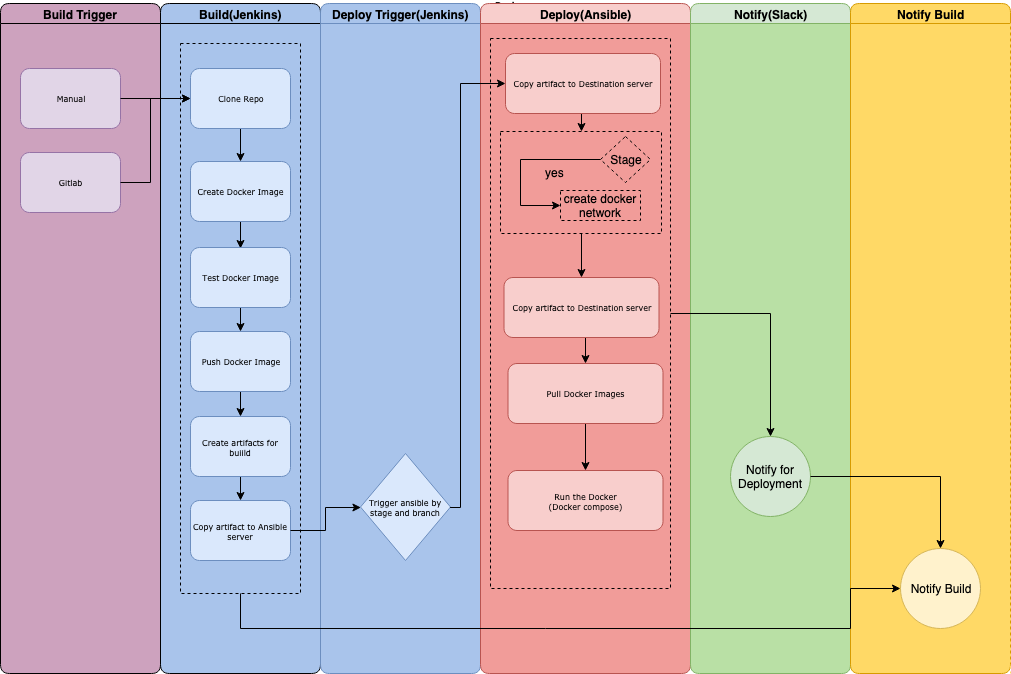

The diagram above was exported from draw.io. Its source (the exported page's mxGraphModel, read from the mxfile embedded in the PNG):
<mxGraphModel dx="1182" dy="784" grid="1" gridSize="10" guides="1" tooltips="1" connect="1" arrows="1" fold="1" page="1" pageScale="1" pageWidth="1100" pageHeight="850" background="#ffffff" math="0" shadow="0">
  <root>
    <mxCell id="0" />
    <mxCell id="1" parent="0" />
    <mxCell id="77e6c97f196da883-1" value="Pool" style="swimlane;html=1;childLayout=stackLayout;startSize=0;rounded=0;shadow=0;labelBackgroundColor=none;strokeWidth=1;fontFamily=Verdana;fontSize=8;align=center;glass=0;swimlaneLine=1;strokeColor=#FFFFFF;" parent="1" vertex="1">
      <mxGeometry x="50" y="35" width="1010" height="670" as="geometry" />
    </mxCell>
    <mxCell id="77e6c97f196da883-2" value="Build Trigger" style="swimlane;html=1;startSize=20;rounded=1;swimlaneFillColor=#CDA2BE;fillColor=#CDA2BE;" parent="77e6c97f196da883-1" vertex="1">
      <mxGeometry width="160" height="670" as="geometry" />
    </mxCell>
    <mxCell id="77e6c97f196da883-8" value="Manual" style="rounded=1;whiteSpace=wrap;html=1;shadow=0;labelBackgroundColor=none;strokeColor=#9673a6;strokeWidth=1;fillColor=#e1d5e7;fontFamily=Verdana;fontSize=8;align=center;" parent="77e6c97f196da883-2" vertex="1">
      <mxGeometry x="20" y="65" width="100" height="60" as="geometry" />
    </mxCell>
    <mxCell id="E-vcdrZymoFXA9siSzbK-45" value="Gitlab" style="rounded=1;whiteSpace=wrap;html=1;shadow=0;labelBackgroundColor=none;strokeColor=#9673a6;strokeWidth=1;fillColor=#e1d5e7;fontFamily=Verdana;fontSize=8;align=center;" vertex="1" parent="77e6c97f196da883-2">
      <mxGeometry x="20" y="149" width="100" height="60" as="geometry" />
    </mxCell>
    <mxCell id="77e6c97f196da883-33" style="edgeStyle=orthogonalEdgeStyle;rounded=1;html=1;labelBackgroundColor=none;startArrow=none;startFill=0;startSize=5;endArrow=classicThin;endFill=1;endSize=5;jettySize=auto;orthogonalLoop=1;strokeColor=#000000;strokeWidth=1;fontFamily=Verdana;fontSize=8;fontColor=#000000;" parent="77e6c97f196da883-1" source="77e6c97f196da883-13" target="77e6c97f196da883-15" edge="1">
      <mxGeometry relative="1" as="geometry" />
    </mxCell>
    <mxCell id="77e6c97f196da883-3" value="Build(Jenkins)" style="swimlane;html=1;startSize=20;swimlaneLine=1;rounded=1;swimlaneFillColor=#A9C4EB;fillColor=#A9C4EB;" parent="77e6c97f196da883-1" vertex="1">
      <mxGeometry x="160" width="160" height="670" as="geometry" />
    </mxCell>
    <mxCell id="E-vcdrZymoFXA9siSzbK-12" value="" style="edgeStyle=orthogonalEdgeStyle;rounded=0;orthogonalLoop=1;jettySize=auto;html=1;" edge="1" parent="77e6c97f196da883-3" source="77e6c97f196da883-11" target="E-vcdrZymoFXA9siSzbK-1">
      <mxGeometry relative="1" as="geometry" />
    </mxCell>
    <mxCell id="77e6c97f196da883-11" value="Clone Repo" style="rounded=1;whiteSpace=wrap;html=1;shadow=0;labelBackgroundColor=none;strokeColor=#6c8ebf;strokeWidth=1;fillColor=#dae8fc;fontFamily=Verdana;fontSize=8;align=center;" parent="77e6c97f196da883-3" vertex="1">
      <mxGeometry x="30" y="65" width="100" height="60" as="geometry" />
    </mxCell>
    <mxCell id="E-vcdrZymoFXA9siSzbK-8" value="" style="edgeStyle=orthogonalEdgeStyle;rounded=0;orthogonalLoop=1;jettySize=auto;html=1;" edge="1" parent="77e6c97f196da883-3" source="77e6c97f196da883-9" target="E-vcdrZymoFXA9siSzbK-7">
      <mxGeometry relative="1" as="geometry" />
    </mxCell>
    <mxCell id="77e6c97f196da883-9" value="Create artifacts for buiild" style="rounded=1;whiteSpace=wrap;html=1;shadow=0;labelBackgroundColor=none;strokeColor=#6c8ebf;strokeWidth=1;fillColor=#dae8fc;fontFamily=Verdana;fontSize=8;align=center;" parent="77e6c97f196da883-3" vertex="1">
      <mxGeometry x="30" y="413" width="100" height="60" as="geometry" />
    </mxCell>
    <mxCell id="E-vcdrZymoFXA9siSzbK-11" value="" style="edgeStyle=orthogonalEdgeStyle;rounded=0;orthogonalLoop=1;jettySize=auto;html=1;" edge="1" parent="77e6c97f196da883-3">
      <mxGeometry relative="1" as="geometry">
        <mxPoint x="80" y="201" as="sourcePoint" />
        <mxPoint x="80" y="245" as="targetPoint" />
      </mxGeometry>
    </mxCell>
    <mxCell id="E-vcdrZymoFXA9siSzbK-1" value="Create Docker Image" style="rounded=1;whiteSpace=wrap;html=1;shadow=0;labelBackgroundColor=none;strokeColor=#6c8ebf;strokeWidth=1;fillColor=#dae8fc;fontFamily=Verdana;fontSize=8;align=center;" vertex="1" parent="77e6c97f196da883-3">
      <mxGeometry x="30" y="158" width="100" height="60" as="geometry" />
    </mxCell>
    <mxCell id="E-vcdrZymoFXA9siSzbK-10" value="" style="edgeStyle=orthogonalEdgeStyle;rounded=0;orthogonalLoop=1;jettySize=auto;html=1;" edge="1" parent="77e6c97f196da883-3" source="E-vcdrZymoFXA9siSzbK-2" target="E-vcdrZymoFXA9siSzbK-5">
      <mxGeometry relative="1" as="geometry" />
    </mxCell>
    <mxCell id="E-vcdrZymoFXA9siSzbK-2" value="Test Docker Image" style="rounded=1;whiteSpace=wrap;html=1;shadow=0;labelBackgroundColor=none;strokeColor=#6c8ebf;strokeWidth=1;fillColor=#dae8fc;fontFamily=Verdana;fontSize=8;align=center;" vertex="1" parent="77e6c97f196da883-3">
      <mxGeometry x="30" y="244" width="100" height="60" as="geometry" />
    </mxCell>
    <mxCell id="E-vcdrZymoFXA9siSzbK-9" value="" style="edgeStyle=orthogonalEdgeStyle;rounded=0;orthogonalLoop=1;jettySize=auto;html=1;" edge="1" parent="77e6c97f196da883-3" source="E-vcdrZymoFXA9siSzbK-5" target="77e6c97f196da883-9">
      <mxGeometry relative="1" as="geometry" />
    </mxCell>
    <mxCell id="E-vcdrZymoFXA9siSzbK-5" value="Push Docker Image" style="rounded=1;whiteSpace=wrap;html=1;shadow=0;labelBackgroundColor=none;strokeColor=#6c8ebf;strokeWidth=1;fillColor=#dae8fc;fontFamily=Verdana;fontSize=8;align=center;" vertex="1" parent="77e6c97f196da883-3">
      <mxGeometry x="30" y="328" width="100" height="60" as="geometry" />
    </mxCell>
    <mxCell id="E-vcdrZymoFXA9siSzbK-7" value="Copy artifact to Ansible server" style="rounded=1;whiteSpace=wrap;html=1;shadow=0;labelBackgroundColor=none;strokeColor=#6c8ebf;strokeWidth=1;fillColor=#dae8fc;fontFamily=Verdana;fontSize=8;align=center;" vertex="1" parent="77e6c97f196da883-3">
      <mxGeometry x="30" y="497" width="100" height="60" as="geometry" />
    </mxCell>
    <mxCell id="E-vcdrZymoFXA9siSzbK-27" value="" style="rounded=0;whiteSpace=wrap;html=1;shadow=0;glass=0;comic=0;startSize=0;strokeColor=#000000;fillColor=none;gradientColor=#ffffff;dashed=1;" vertex="1" parent="77e6c97f196da883-3">
      <mxGeometry x="20" y="40" width="120" height="550" as="geometry" />
    </mxCell>
    <mxCell id="77e6c97f196da883-4" value="Deploy Trigger(Jenkins)" style="swimlane;html=1;startSize=20;rounded=1;swimlaneFillColor=#A9C4EB;fillColor=#A9C4EB;strokeColor=#6c8ebf;" parent="77e6c97f196da883-1" vertex="1">
      <mxGeometry x="320" width="160" height="670" as="geometry" />
    </mxCell>
    <mxCell id="77e6c97f196da883-13" value="Trigger ansible by stage and branch" style="rhombus;whiteSpace=wrap;html=1;rounded=0;shadow=0;labelBackgroundColor=none;strokeColor=#6c8ebf;strokeWidth=1;fillColor=#dae8fc;fontFamily=Verdana;fontSize=8;align=center;" parent="77e6c97f196da883-4" vertex="1">
      <mxGeometry x="40" y="450" width="90" height="107" as="geometry" />
    </mxCell>
    <mxCell id="77e6c97f196da883-5" value="Deploy(Ansible)" style="swimlane;html=1;startSize=20;rounded=1;swimlaneFillColor=#F19C99;fillColor=#f8cecc;strokeColor=#b85450;" parent="77e6c97f196da883-1" vertex="1">
      <mxGeometry x="480" width="210" height="670" as="geometry" />
    </mxCell>
    <mxCell id="E-vcdrZymoFXA9siSzbK-29" value="" style="rounded=0;whiteSpace=wrap;html=1;shadow=0;glass=0;comic=0;startSize=0;strokeColor=#000000;fillColor=none;gradientColor=#ffffff;dashed=1;" vertex="1" parent="77e6c97f196da883-5">
      <mxGeometry x="10" y="35" width="180" height="550" as="geometry" />
    </mxCell>
    <mxCell id="E-vcdrZymoFXA9siSzbK-42" style="edgeStyle=orthogonalEdgeStyle;rounded=0;orthogonalLoop=1;jettySize=auto;html=1;exitX=0.5;exitY=1;exitDx=0;exitDy=0;entryX=0.5;entryY=0;entryDx=0;entryDy=0;startSize=0;" edge="1" parent="77e6c97f196da883-5" source="77e6c97f196da883-15" target="E-vcdrZymoFXA9siSzbK-36">
      <mxGeometry relative="1" as="geometry" />
    </mxCell>
    <mxCell id="77e6c97f196da883-15" value="Copy artifact to Destination server" style="rounded=1;whiteSpace=wrap;html=1;shadow=0;labelBackgroundColor=none;strokeColor=#b85450;strokeWidth=1;fillColor=#f8cecc;fontFamily=Verdana;fontSize=8;align=center;" parent="77e6c97f196da883-5" vertex="1">
      <mxGeometry x="25" y="50" width="155" height="60" as="geometry" />
    </mxCell>
    <mxCell id="E-vcdrZymoFXA9siSzbK-35" style="edgeStyle=orthogonalEdgeStyle;rounded=0;orthogonalLoop=1;jettySize=auto;html=1;exitX=0.5;exitY=1;exitDx=0;exitDy=0;entryX=0.5;entryY=0;entryDx=0;entryDy=0;startSize=0;" edge="1" parent="77e6c97f196da883-5" source="E-vcdrZymoFXA9siSzbK-31" target="E-vcdrZymoFXA9siSzbK-32">
      <mxGeometry relative="1" as="geometry" />
    </mxCell>
    <mxCell id="E-vcdrZymoFXA9siSzbK-31" value="Copy artifact to Destination server" style="rounded=1;whiteSpace=wrap;html=1;shadow=0;labelBackgroundColor=none;strokeColor=#b85450;strokeWidth=1;fillColor=#f8cecc;fontFamily=Verdana;fontSize=8;align=center;" vertex="1" parent="77e6c97f196da883-5">
      <mxGeometry x="23.5" y="274" width="155" height="60" as="geometry" />
    </mxCell>
    <mxCell id="E-vcdrZymoFXA9siSzbK-34" style="edgeStyle=orthogonalEdgeStyle;rounded=0;orthogonalLoop=1;jettySize=auto;html=1;exitX=0.5;exitY=1;exitDx=0;exitDy=0;startSize=0;" edge="1" parent="77e6c97f196da883-5" source="E-vcdrZymoFXA9siSzbK-32" target="E-vcdrZymoFXA9siSzbK-33">
      <mxGeometry relative="1" as="geometry" />
    </mxCell>
    <mxCell id="E-vcdrZymoFXA9siSzbK-32" value="Pull Docker Images" style="rounded=1;whiteSpace=wrap;html=1;shadow=0;labelBackgroundColor=none;strokeColor=#b85450;strokeWidth=1;fillColor=#f8cecc;fontFamily=Verdana;fontSize=8;align=center;" vertex="1" parent="77e6c97f196da883-5">
      <mxGeometry x="27.5" y="360" width="155" height="60" as="geometry" />
    </mxCell>
    <mxCell id="E-vcdrZymoFXA9siSzbK-33" value="&lt;div&gt;Run the Docker &lt;br&gt;&lt;/div&gt;&lt;div&gt;(Docker compose)&lt;br&gt;&lt;/div&gt;" style="rounded=1;whiteSpace=wrap;html=1;shadow=0;labelBackgroundColor=none;strokeColor=#b85450;strokeWidth=1;fillColor=#f8cecc;fontFamily=Verdana;fontSize=8;align=center;" vertex="1" parent="77e6c97f196da883-5">
      <mxGeometry x="27.5" y="467" width="155" height="60" as="geometry" />
    </mxCell>
    <mxCell id="E-vcdrZymoFXA9siSzbK-44" style="edgeStyle=orthogonalEdgeStyle;rounded=0;orthogonalLoop=1;jettySize=auto;html=1;exitX=0.5;exitY=1;exitDx=0;exitDy=0;entryX=0.5;entryY=0;entryDx=0;entryDy=0;startSize=0;" edge="1" parent="77e6c97f196da883-5" source="E-vcdrZymoFXA9siSzbK-36" target="E-vcdrZymoFXA9siSzbK-31">
      <mxGeometry relative="1" as="geometry" />
    </mxCell>
    <mxCell id="E-vcdrZymoFXA9siSzbK-36" value="" style="rounded=0;whiteSpace=wrap;html=1;shadow=0;glass=0;dashed=1;comic=0;startSize=0;strokeColor=#000000;fillColor=none;gradientColor=#ffffff;" vertex="1" parent="77e6c97f196da883-5">
      <mxGeometry x="20" y="128" width="161" height="102" as="geometry" />
    </mxCell>
    <mxCell id="E-vcdrZymoFXA9siSzbK-39" style="edgeStyle=orthogonalEdgeStyle;rounded=0;orthogonalLoop=1;jettySize=auto;html=1;exitX=0;exitY=0.5;exitDx=0;exitDy=0;entryX=0;entryY=0.5;entryDx=0;entryDy=0;startSize=0;" edge="1" parent="77e6c97f196da883-5" source="E-vcdrZymoFXA9siSzbK-37" target="E-vcdrZymoFXA9siSzbK-38">
      <mxGeometry relative="1" as="geometry">
        <Array as="points">
          <mxPoint x="40" y="156" />
          <mxPoint x="40" y="202" />
        </Array>
      </mxGeometry>
    </mxCell>
    <mxCell id="E-vcdrZymoFXA9siSzbK-40" value="yes" style="text;html=1;resizable=0;points=[];align=center;verticalAlign=middle;labelBackgroundColor=none;" vertex="1" connectable="0" parent="E-vcdrZymoFXA9siSzbK-39">
      <mxGeometry x="-0.4493" y="12" relative="1" as="geometry">
        <mxPoint as="offset" />
      </mxGeometry>
    </mxCell>
    <mxCell id="E-vcdrZymoFXA9siSzbK-37" value="Stage" style="rhombus;whiteSpace=wrap;html=1;rounded=0;shadow=0;glass=0;dashed=1;comic=0;startSize=0;strokeColor=#000000;fillColor=none;gradientColor=#ffffff;" vertex="1" parent="77e6c97f196da883-5">
      <mxGeometry x="120" y="133" width="50" height="46" as="geometry" />
    </mxCell>
    <mxCell id="E-vcdrZymoFXA9siSzbK-38" value="create docker network" style="rounded=0;whiteSpace=wrap;html=1;shadow=0;glass=0;dashed=1;comic=0;startSize=0;strokeColor=#000000;fillColor=none;gradientColor=#ffffff;" vertex="1" parent="77e6c97f196da883-5">
      <mxGeometry x="80" y="187" width="80" height="30" as="geometry" />
    </mxCell>
    <mxCell id="77e6c97f196da883-6" value="Notify(Slack)" style="swimlane;html=1;startSize=20;fillColor=#d5e8d4;strokeColor=#82b366;rounded=1;shadow=0;comic=0;swimlaneFillColor=#B9E0A5;" parent="77e6c97f196da883-1" vertex="1">
      <mxGeometry x="690" width="160" height="670" as="geometry" />
    </mxCell>
    <mxCell id="E-vcdrZymoFXA9siSzbK-23" value="Notify for Deployment" style="ellipse;whiteSpace=wrap;html=1;fillColor=#d5e8d4;strokeColor=#82b366;" vertex="1" parent="77e6c97f196da883-6">
      <mxGeometry x="40" y="433" width="80" height="80" as="geometry" />
    </mxCell>
    <mxCell id="77e6c97f196da883-7" value="Notify Build" style="swimlane;html=1;startSize=20;rounded=1;separatorColor=#FFD966;swimlaneFillColor=#FFD966;fillColor=#FFD966;strokeColor=#d79b00;" parent="77e6c97f196da883-1" vertex="1">
      <mxGeometry x="850" width="160" height="670" as="geometry">
        <mxRectangle x="800" y="20" width="70" height="730" as="alternateBounds" />
      </mxGeometry>
    </mxCell>
    <mxCell id="E-vcdrZymoFXA9siSzbK-14" value="Notify Build" style="ellipse;whiteSpace=wrap;html=1;fillColor=#fff2cc;strokeColor=#d6b656;" vertex="1" parent="77e6c97f196da883-7">
      <mxGeometry x="50" y="545" width="80" height="80" as="geometry" />
    </mxCell>
    <mxCell id="E-vcdrZymoFXA9siSzbK-19" style="edgeStyle=orthogonalEdgeStyle;rounded=0;orthogonalLoop=1;jettySize=auto;html=1;" edge="1" parent="77e6c97f196da883-1" source="E-vcdrZymoFXA9siSzbK-7" target="77e6c97f196da883-13">
      <mxGeometry relative="1" as="geometry" />
    </mxCell>
    <mxCell id="E-vcdrZymoFXA9siSzbK-22" style="edgeStyle=orthogonalEdgeStyle;rounded=0;orthogonalLoop=1;jettySize=auto;html=1;startSize=0;entryX=0;entryY=0.5;entryDx=0;entryDy=0;" edge="1" parent="77e6c97f196da883-1" source="77e6c97f196da883-13" target="77e6c97f196da883-15">
      <mxGeometry relative="1" as="geometry">
        <mxPoint x="490" y="240" as="targetPoint" />
        <Array as="points">
          <mxPoint x="460" y="504" />
          <mxPoint x="460" y="80" />
        </Array>
      </mxGeometry>
    </mxCell>
    <mxCell id="E-vcdrZymoFXA9siSzbK-24" style="edgeStyle=orthogonalEdgeStyle;rounded=0;orthogonalLoop=1;jettySize=auto;html=1;exitX=1;exitY=0.5;exitDx=0;exitDy=0;startSize=0;" edge="1" parent="77e6c97f196da883-1" source="E-vcdrZymoFXA9siSzbK-23" target="E-vcdrZymoFXA9siSzbK-14">
      <mxGeometry relative="1" as="geometry" />
    </mxCell>
    <mxCell id="E-vcdrZymoFXA9siSzbK-26" style="edgeStyle=orthogonalEdgeStyle;rounded=0;orthogonalLoop=1;jettySize=auto;html=1;startSize=0;" edge="1" parent="77e6c97f196da883-1" source="77e6c97f196da883-8" target="77e6c97f196da883-11">
      <mxGeometry relative="1" as="geometry" />
    </mxCell>
    <mxCell id="E-vcdrZymoFXA9siSzbK-28" style="edgeStyle=orthogonalEdgeStyle;rounded=0;orthogonalLoop=1;jettySize=auto;html=1;startSize=0;entryX=0;entryY=0.5;entryDx=0;entryDy=0;" edge="1" parent="77e6c97f196da883-1" source="E-vcdrZymoFXA9siSzbK-27" target="E-vcdrZymoFXA9siSzbK-14">
      <mxGeometry relative="1" as="geometry">
        <Array as="points">
          <mxPoint x="240" y="625" />
          <mxPoint x="850" y="625" />
          <mxPoint x="850" y="585" />
        </Array>
      </mxGeometry>
    </mxCell>
    <mxCell id="E-vcdrZymoFXA9siSzbK-30" style="edgeStyle=orthogonalEdgeStyle;rounded=0;orthogonalLoop=1;jettySize=auto;html=1;entryX=0.5;entryY=0;entryDx=0;entryDy=0;startSize=0;" edge="1" parent="77e6c97f196da883-1" source="E-vcdrZymoFXA9siSzbK-29" target="E-vcdrZymoFXA9siSzbK-23">
      <mxGeometry relative="1" as="geometry" />
    </mxCell>
    <mxCell id="E-vcdrZymoFXA9siSzbK-46" style="edgeStyle=orthogonalEdgeStyle;rounded=0;orthogonalLoop=1;jettySize=auto;html=1;exitX=1;exitY=0.5;exitDx=0;exitDy=0;entryX=0.083;entryY=0.1;entryDx=0;entryDy=0;entryPerimeter=0;startSize=0;" edge="1" parent="77e6c97f196da883-1" source="E-vcdrZymoFXA9siSzbK-45" target="E-vcdrZymoFXA9siSzbK-27">
      <mxGeometry relative="1" as="geometry" />
    </mxCell>
  </root>
</mxGraphModel>